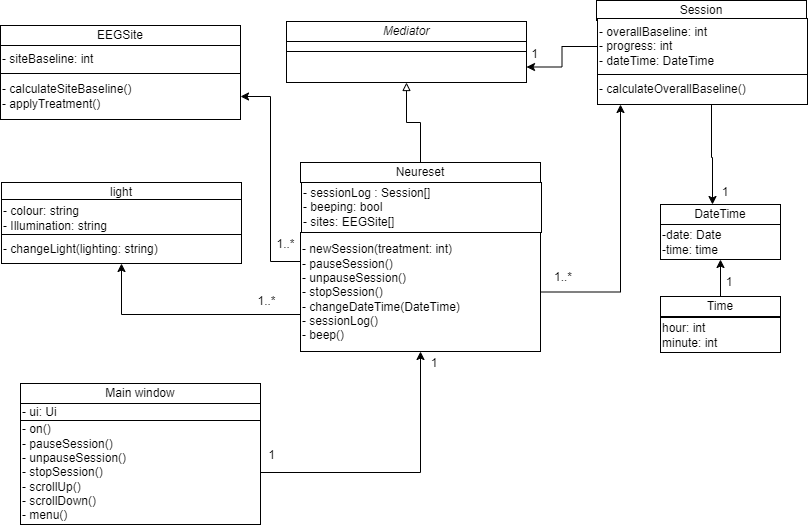

The diagram above was exported from draw.io. Its source (the exported page's mxGraphModel, read from the mxfile embedded in the PNG):
<mxGraphModel dx="1434" dy="738" grid="1" gridSize="1" guides="1" tooltips="1" connect="1" arrows="1" fold="1" page="1" pageScale="1" pageWidth="850" pageHeight="1100" math="0" shadow="0">
  <root>
    <mxCell id="0" />
    <mxCell id="1" parent="0" />
    <mxCell id="kWM4KWmJswQnMbglPT5N-1" value="DateTime" style="rounded=0;whiteSpace=wrap;html=1;movable=1;resizable=1;rotatable=1;deletable=1;editable=1;locked=0;connectable=1;" parent="1" vertex="1">
      <mxGeometry x="728" y="273" width="120" height="20" as="geometry" />
    </mxCell>
    <mxCell id="BtKb4XAd4iEz-5XTymN5-1" value="&lt;div style=&quot;&quot;&gt;-date: Date&lt;/div&gt;&lt;div style=&quot;&quot;&gt;-time: time&lt;/div&gt;&lt;span id=&quot;docs-internal-guid-68782151-7fff-3128-4f7a-dbfb32c3a9ff&quot;&gt;&lt;/span&gt;" style="rounded=0;whiteSpace=wrap;html=1;align=left;movable=1;resizable=1;rotatable=1;deletable=1;editable=1;locked=0;connectable=1;" parent="1" vertex="1">
      <mxGeometry x="728" y="293" width="120" height="35" as="geometry" />
    </mxCell>
    <mxCell id="BtKb4XAd4iEz-5XTymN5-6" value="Session" style="rounded=0;whiteSpace=wrap;html=1;movable=1;resizable=1;rotatable=1;deletable=1;editable=1;locked=0;connectable=1;" parent="1" vertex="1">
      <mxGeometry x="664" y="69" width="210" height="20" as="geometry" />
    </mxCell>
    <mxCell id="qmcOETb9SQQ3icbBjkcd-6" style="edgeStyle=orthogonalEdgeStyle;rounded=0;orthogonalLoop=1;jettySize=auto;html=1;entryX=1;entryY=0.5;entryDx=0;entryDy=0;" parent="1" source="BtKb4XAd4iEz-5XTymN5-7" target="qmcOETb9SQQ3icbBjkcd-3" edge="1">
      <mxGeometry relative="1" as="geometry" />
    </mxCell>
    <mxCell id="BtKb4XAd4iEz-5XTymN5-7" value="&lt;div style=&quot;&quot;&gt;- overallBaseline: int&lt;br&gt;- progress: int&lt;br&gt;- dateTime: DateTime&lt;/div&gt;&lt;span id=&quot;docs-internal-guid-68782151-7fff-3128-4f7a-dbfb32c3a9ff&quot;&gt;&lt;/span&gt;" style="rounded=0;whiteSpace=wrap;html=1;align=left;movable=1;resizable=1;rotatable=1;deletable=1;editable=1;locked=0;connectable=1;" parent="1" vertex="1">
      <mxGeometry x="665" y="87" width="210" height="56" as="geometry" />
    </mxCell>
    <mxCell id="BtKb4XAd4iEz-5XTymN5-49" value="" style="edgeStyle=orthogonalEdgeStyle;rounded=0;orthogonalLoop=1;jettySize=auto;html=1;endArrow=classic;endFill=1;" parent="1" source="BtKb4XAd4iEz-5XTymN5-8" target="kWM4KWmJswQnMbglPT5N-1" edge="1">
      <mxGeometry relative="1" as="geometry">
        <mxPoint x="781" y="262" as="targetPoint" />
        <mxPoint x="779" y="162" as="sourcePoint" />
        <Array as="points">
          <mxPoint x="779" y="226" />
          <mxPoint x="780" y="226" />
        </Array>
      </mxGeometry>
    </mxCell>
    <mxCell id="BtKb4XAd4iEz-5XTymN5-8" value="- calculateOverallBaseline()" style="rounded=0;whiteSpace=wrap;html=1;align=left;movable=1;resizable=1;rotatable=1;deletable=1;editable=1;locked=0;connectable=1;" parent="1" vertex="1">
      <mxGeometry x="665" y="143" width="210" height="30" as="geometry" />
    </mxCell>
    <mxCell id="qmcOETb9SQQ3icbBjkcd-5" value="" style="edgeStyle=orthogonalEdgeStyle;rounded=0;orthogonalLoop=1;jettySize=auto;html=1;endArrow=block;endFill=0;" parent="1" source="BtKb4XAd4iEz-5XTymN5-15" target="qmcOETb9SQQ3icbBjkcd-3" edge="1">
      <mxGeometry relative="1" as="geometry" />
    </mxCell>
    <mxCell id="BtKb4XAd4iEz-5XTymN5-15" value="Neureset" style="rounded=0;whiteSpace=wrap;html=1;movable=1;resizable=1;rotatable=1;deletable=1;editable=1;locked=0;connectable=1;" parent="1" vertex="1">
      <mxGeometry x="368" y="231" width="240" height="20" as="geometry" />
    </mxCell>
    <mxCell id="BtKb4XAd4iEz-5XTymN5-16" value="&lt;div style=&quot;&quot;&gt;- sessionLog : Session[]&lt;/div&gt;&lt;div style=&quot;&quot;&gt;- beeping: bool&lt;/div&gt;&lt;div style=&quot;&quot;&gt;- sites: EEGSite[]&lt;/div&gt;&lt;span id=&quot;docs-internal-guid-68782151-7fff-3128-4f7a-dbfb32c3a9ff&quot;&gt;&lt;/span&gt;" style="rounded=0;whiteSpace=wrap;html=1;align=left;movable=1;resizable=1;rotatable=1;deletable=1;editable=1;locked=0;connectable=1;" parent="1" vertex="1">
      <mxGeometry x="369" y="251" width="240" height="50" as="geometry" />
    </mxCell>
    <mxCell id="-htWRzJAoFQtnOmZ1_hx-12" style="edgeStyle=orthogonalEdgeStyle;rounded=0;orthogonalLoop=1;jettySize=auto;html=1;" edge="1" parent="1" source="BtKb4XAd4iEz-5XTymN5-17" target="-htWRzJAoFQtnOmZ1_hx-8">
      <mxGeometry relative="1" as="geometry">
        <Array as="points">
          <mxPoint x="189" y="383" />
        </Array>
      </mxGeometry>
    </mxCell>
    <mxCell id="-htWRzJAoFQtnOmZ1_hx-14" style="edgeStyle=orthogonalEdgeStyle;rounded=0;orthogonalLoop=1;jettySize=auto;html=1;entryX=1;entryY=0.5;entryDx=0;entryDy=0;" edge="1" parent="1" source="BtKb4XAd4iEz-5XTymN5-17" target="-htWRzJAoFQtnOmZ1_hx-3">
      <mxGeometry relative="1" as="geometry">
        <Array as="points">
          <mxPoint x="338" y="330" />
          <mxPoint x="338" y="165" />
        </Array>
      </mxGeometry>
    </mxCell>
    <mxCell id="-htWRzJAoFQtnOmZ1_hx-15" style="edgeStyle=orthogonalEdgeStyle;rounded=0;orthogonalLoop=1;jettySize=auto;html=1;" edge="1" parent="1" source="BtKb4XAd4iEz-5XTymN5-17" target="BtKb4XAd4iEz-5XTymN5-8">
      <mxGeometry relative="1" as="geometry">
        <Array as="points">
          <mxPoint x="688" y="361" />
        </Array>
      </mxGeometry>
    </mxCell>
    <mxCell id="BtKb4XAd4iEz-5XTymN5-17" value="- newSession(treatment: int)&lt;br&gt;- pauseSession()&lt;div&gt;- unpauseSession()&lt;br&gt;- stopSession()&lt;br&gt;- changeDateTime(DateTime)&lt;br&gt;- sessionLog()&lt;br&gt;- beep()&lt;/div&gt;" style="rounded=0;whiteSpace=wrap;html=1;align=left;movable=1;resizable=1;rotatable=1;deletable=1;editable=1;locked=0;connectable=1;" parent="1" vertex="1">
      <mxGeometry x="368" y="301" width="240" height="119" as="geometry" />
    </mxCell>
    <mxCell id="BtKb4XAd4iEz-5XTymN5-51" value="1" style="text;strokeColor=none;align=center;fillColor=none;html=1;verticalAlign=middle;whiteSpace=wrap;rounded=0;" parent="1" vertex="1">
      <mxGeometry x="572" y="105" width="61" height="35" as="geometry" />
    </mxCell>
    <mxCell id="BtKb4XAd4iEz-5XTymN5-52" value="1..*" style="text;strokeColor=none;align=center;fillColor=none;html=1;verticalAlign=middle;whiteSpace=wrap;rounded=0;" parent="1" vertex="1">
      <mxGeometry x="601" y="331" width="60" height="30" as="geometry" />
    </mxCell>
    <mxCell id="BtKb4XAd4iEz-5XTymN5-62" value="1" style="text;strokeColor=none;align=center;fillColor=none;html=1;verticalAlign=middle;whiteSpace=wrap;rounded=0;" parent="1" vertex="1">
      <mxGeometry x="763" y="246" width="60" height="30" as="geometry" />
    </mxCell>
    <mxCell id="qmcOETb9SQQ3icbBjkcd-1" value="&lt;i&gt;Mediator&lt;/i&gt;" style="rounded=0;whiteSpace=wrap;html=1;movable=1;resizable=1;rotatable=1;deletable=1;editable=1;locked=0;connectable=1;" parent="1" vertex="1">
      <mxGeometry x="354" y="90" width="240" height="20" as="geometry" />
    </mxCell>
    <mxCell id="qmcOETb9SQQ3icbBjkcd-2" value="&lt;div style=&quot;&quot;&gt;&lt;br&gt;&lt;/div&gt;&lt;div&gt;&lt;br&gt;&lt;/div&gt;&lt;span id=&quot;docs-internal-guid-68782151-7fff-3128-4f7a-dbfb32c3a9ff&quot;&gt;&lt;/span&gt;" style="rounded=0;whiteSpace=wrap;html=1;align=left;movable=1;resizable=1;rotatable=1;deletable=1;editable=1;locked=0;connectable=1;" parent="1" vertex="1">
      <mxGeometry x="354" y="110" width="240" height="10" as="geometry" />
    </mxCell>
    <mxCell id="qmcOETb9SQQ3icbBjkcd-3" value="" style="rounded=0;whiteSpace=wrap;html=1;align=left;movable=1;resizable=1;rotatable=1;deletable=1;editable=1;locked=0;connectable=1;" parent="1" vertex="1">
      <mxGeometry x="354" y="120" width="240" height="31" as="geometry" />
    </mxCell>
    <mxCell id="tok5oBJAmb9pjC6I5xV5-1" value="1" style="text;strokeColor=none;align=center;fillColor=none;html=1;verticalAlign=middle;whiteSpace=wrap;rounded=0;" parent="1" vertex="1">
      <mxGeometry x="309" y="506" width="61" height="35" as="geometry" />
    </mxCell>
    <mxCell id="tok5oBJAmb9pjC6I5xV5-2" value="Main window" style="rounded=0;whiteSpace=wrap;html=1;movable=1;resizable=1;rotatable=1;deletable=1;editable=1;locked=0;connectable=1;" parent="1" vertex="1">
      <mxGeometry x="88" y="452" width="240" height="20" as="geometry" />
    </mxCell>
    <mxCell id="tok5oBJAmb9pjC6I5xV5-3" value="&lt;div style=&quot;&quot;&gt;- ui: Ui&lt;/div&gt;&lt;span id=&quot;docs-internal-guid-68782151-7fff-3128-4f7a-dbfb32c3a9ff&quot;&gt;&lt;/span&gt;" style="rounded=0;whiteSpace=wrap;html=1;align=left;movable=1;resizable=1;rotatable=1;deletable=1;editable=1;locked=0;connectable=1;" parent="1" vertex="1">
      <mxGeometry x="88" y="472" width="240" height="17" as="geometry" />
    </mxCell>
    <mxCell id="tok5oBJAmb9pjC6I5xV5-6" style="edgeStyle=orthogonalEdgeStyle;rounded=0;orthogonalLoop=1;jettySize=auto;html=1;" parent="1" source="tok5oBJAmb9pjC6I5xV5-4" target="BtKb4XAd4iEz-5XTymN5-17" edge="1">
      <mxGeometry relative="1" as="geometry" />
    </mxCell>
    <mxCell id="tok5oBJAmb9pjC6I5xV5-4" value="- on()&lt;div&gt;- pauseSession()&lt;br&gt;- unpauseSession()&lt;/div&gt;&lt;div&gt;- stopSession()&lt;/div&gt;&lt;div&gt;- scrollUp()&lt;/div&gt;&lt;div&gt;- scrollDown()&lt;/div&gt;&lt;div&gt;- menu()&lt;/div&gt;" style="rounded=0;whiteSpace=wrap;html=1;align=left;movable=1;resizable=1;rotatable=1;deletable=1;editable=1;locked=0;connectable=1;" parent="1" vertex="1">
      <mxGeometry x="88" y="489" width="240" height="104" as="geometry" />
    </mxCell>
    <mxCell id="tok5oBJAmb9pjC6I5xV5-7" value="1" style="text;strokeColor=none;align=center;fillColor=none;html=1;verticalAlign=middle;whiteSpace=wrap;rounded=0;" parent="1" vertex="1">
      <mxGeometry x="472" y="417" width="60" height="30" as="geometry" />
    </mxCell>
    <mxCell id="kOyKXgqVjqQ-Z5_YjA8B-1" value="hour: int&lt;br&gt;minute: int" style="rounded=0;whiteSpace=wrap;html=1;align=left;movable=1;resizable=1;rotatable=1;deletable=1;editable=1;locked=0;connectable=1;" parent="1" vertex="1">
      <mxGeometry x="728" y="386" width="120" height="35" as="geometry" />
    </mxCell>
    <mxCell id="kOyKXgqVjqQ-Z5_YjA8B-3" style="edgeStyle=orthogonalEdgeStyle;rounded=0;orthogonalLoop=1;jettySize=auto;html=1;" parent="1" source="kOyKXgqVjqQ-Z5_YjA8B-2" target="BtKb4XAd4iEz-5XTymN5-1" edge="1">
      <mxGeometry relative="1" as="geometry" />
    </mxCell>
    <mxCell id="kOyKXgqVjqQ-Z5_YjA8B-2" value="Time" style="rounded=0;whiteSpace=wrap;html=1;movable=1;resizable=1;rotatable=1;deletable=1;editable=1;locked=0;connectable=1;" parent="1" vertex="1">
      <mxGeometry x="728" y="365" width="120" height="20" as="geometry" />
    </mxCell>
    <mxCell id="kOyKXgqVjqQ-Z5_YjA8B-4" value="1" style="text;strokeColor=none;align=center;fillColor=none;html=1;verticalAlign=middle;whiteSpace=wrap;rounded=0;" parent="1" vertex="1">
      <mxGeometry x="767" y="336" width="60" height="30" as="geometry" />
    </mxCell>
    <mxCell id="-htWRzJAoFQtnOmZ1_hx-1" value="EEGSite" style="rounded=0;whiteSpace=wrap;html=1;movable=1;resizable=1;rotatable=1;deletable=1;editable=1;locked=0;connectable=1;" vertex="1" parent="1">
      <mxGeometry x="68" y="94" width="240" height="20" as="geometry" />
    </mxCell>
    <mxCell id="-htWRzJAoFQtnOmZ1_hx-2" value="&lt;div style=&quot;&quot;&gt;- siteBaseline: int&lt;/div&gt;&lt;span id=&quot;docs-internal-guid-68782151-7fff-3128-4f7a-dbfb32c3a9ff&quot;&gt;&lt;/span&gt;" style="rounded=0;whiteSpace=wrap;html=1;align=left;movable=1;resizable=1;rotatable=1;deletable=1;editable=1;locked=0;connectable=1;" vertex="1" parent="1">
      <mxGeometry x="68" y="114" width="240" height="28" as="geometry" />
    </mxCell>
    <mxCell id="-htWRzJAoFQtnOmZ1_hx-3" value="- calculateSiteBaseline()&lt;div&gt;- applyTreatment()&lt;/div&gt;" style="rounded=0;whiteSpace=wrap;html=1;align=left;movable=1;resizable=1;rotatable=1;deletable=1;editable=1;locked=0;connectable=1;" vertex="1" parent="1">
      <mxGeometry x="68" y="142" width="240" height="46" as="geometry" />
    </mxCell>
    <mxCell id="-htWRzJAoFQtnOmZ1_hx-6" value="light" style="rounded=0;whiteSpace=wrap;html=1;movable=1;resizable=1;rotatable=1;deletable=1;editable=1;locked=0;connectable=1;" vertex="1" parent="1">
      <mxGeometry x="69" y="251" width="240" height="20" as="geometry" />
    </mxCell>
    <mxCell id="-htWRzJAoFQtnOmZ1_hx-7" value="&lt;div style=&quot;&quot;&gt;- colour: string&lt;br&gt;- Illumination: string&lt;/div&gt;&lt;span id=&quot;docs-internal-guid-68782151-7fff-3128-4f7a-dbfb32c3a9ff&quot;&gt;&lt;/span&gt;" style="rounded=0;whiteSpace=wrap;html=1;align=left;movable=1;resizable=1;rotatable=1;deletable=1;editable=1;locked=0;connectable=1;" vertex="1" parent="1">
      <mxGeometry x="69" y="268" width="240" height="38" as="geometry" />
    </mxCell>
    <mxCell id="-htWRzJAoFQtnOmZ1_hx-8" value="- changeLight(lighting: string)" style="rounded=0;whiteSpace=wrap;html=1;align=left;movable=1;resizable=1;rotatable=1;deletable=1;editable=1;locked=0;connectable=1;" vertex="1" parent="1">
      <mxGeometry x="69" y="303" width="240" height="29" as="geometry" />
    </mxCell>
    <mxCell id="-htWRzJAoFQtnOmZ1_hx-13" value="1..*" style="text;strokeColor=none;align=center;fillColor=none;html=1;verticalAlign=middle;whiteSpace=wrap;rounded=0;" vertex="1" parent="1">
      <mxGeometry x="304" y="352" width="61" height="35" as="geometry" />
    </mxCell>
    <mxCell id="-htWRzJAoFQtnOmZ1_hx-16" value="1..*" style="text;strokeColor=none;align=center;fillColor=none;html=1;verticalAlign=middle;whiteSpace=wrap;rounded=0;" vertex="1" parent="1">
      <mxGeometry x="323" y="295" width="61" height="35" as="geometry" />
    </mxCell>
  </root>
</mxGraphModel>